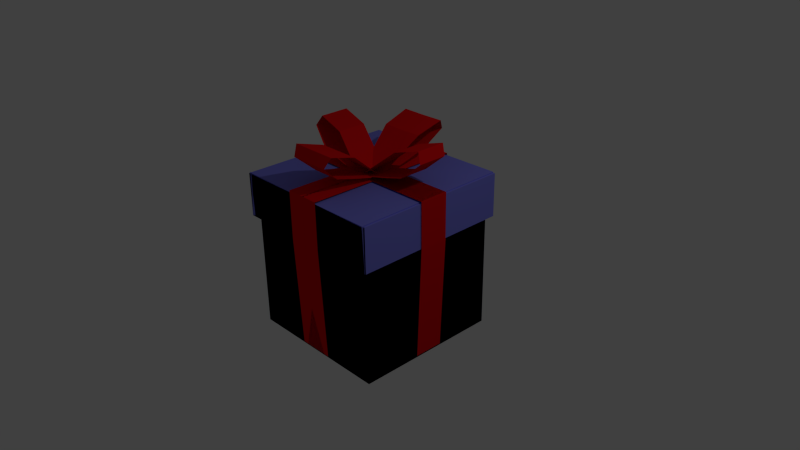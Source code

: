# Source: ar-geschenk.blend  (saved by Blender 2.76.0; exported with 4.5.12 LTS)
import bpy
from mathutils import Matrix  # noqa: F401  (used for matrix-valued properties, if any)

bpy.ops.wm.read_factory_settings(use_empty=True)
scene = bpy.context.scene
scene.name = 'Scene'

# ---- collections
col_collection_1 = bpy.data.collections.new('Collection 1'); scene.collection.children.link(col_collection_1)

# ---- materials (node trees are filled in below, after node groups)
mat_material = bpy.data.materials.new('Material')
mat_material.alpha_threshold = 0.0
mat_material.roughness = 0.5
mat_material.line_color = (0.0, 0.0, 0.0, 1.0)
mat_material_001 = bpy.data.materials.new('Material.001')
mat_material_001.alpha_threshold = 0.0
mat_material_001.roughness = 0.5
mat_material_002 = bpy.data.materials.new('Material.002')
mat_material_002.alpha_threshold = 0.0
mat_material_002.roughness = 0.5

# ---- material node trees
mat_material.use_nodes = True; mat_material.node_tree.nodes.clear()
_N = mat_material.node_tree.nodes; _L = mat_material.node_tree.links
n0 = _N.new('ShaderNodeOutputMaterial'); n0.name = 'Material Output'; n0.location = (300, 300)
n1 = _N.new('ShaderNodeBsdfDiffuse'); n1.name = 'Diffuse BSDF'; n1.location = (10, 300)
n1.inputs[0].default_value = (0.02003, 0.02607, 0.8, 1.0)
_L.new(n1.outputs[0], n0.inputs[0])
n0.is_active_output = True
mat_material_001.use_nodes = True; mat_material_001.node_tree.nodes.clear()
_N = mat_material_001.node_tree.nodes; _L = mat_material_001.node_tree.links
n0 = _N.new('ShaderNodeOutputMaterial'); n0.name = 'Material Output'; n0.location = (300, 300)
n1 = _N.new('ShaderNodeBsdfDiffuse'); n1.name = 'Diffuse BSDF'; n1.location = (10, 300)
n1.inputs[0].default_value = (0.2141, 0.2165, 0.8, 1.0)
_L.new(n1.outputs[0], n0.inputs[0])
n0.is_active_output = True
mat_material_002.use_nodes = True; mat_material_002.node_tree.nodes.clear()
_N = mat_material_002.node_tree.nodes; _L = mat_material_002.node_tree.links
n0 = _N.new('ShaderNodeOutputMaterial'); n0.name = 'Material Output'; n0.location = (300, 300)
n1 = _N.new('ShaderNodeBsdfDiffuse'); n1.name = 'Diffuse BSDF'; n1.location = (10, 300)
n1.inputs[0].default_value = (0.8, 0.004904, 0.007605, 1.0)
_L.new(n1.outputs[0], n0.inputs[0])
n0.is_active_output = True

# ---- world
world_world = bpy.data.worlds.new('World'); scene.world = world_world
world_world.color = (0.05088, 0.05088, 0.05088)
world_world.use_sun_shadow = False
world_world.sun_shadow_jitter_overblur = 0.0
world_world.cycles.sampling_method = 'MANUAL'
world_world.cycles.sample_map_resolution = 256

# ---- cameras
cam_camera = bpy.data.cameras.new('Camera')
cam_camera.clip_end = 100.0
cam_camera.lens = 35.0
cam_camera.sensor_width = 32.0
cam_camera.sensor_height = 18.0
cam_camera.ortho_scale = 7.314
cam_camera.dof.focus_distance = 0.0

# ---- lights
light_lamp = bpy.data.lights.new('Lamp', 'POINT')
light_lamp.transmission_factor = 0.0
light_lamp.cutoff_distance = 30.0
light_lamp.energy = 100.0
light_lamp.shadow_buffer_clip_start = 1.001
light_lamp.shadow_soft_size = 0.1
light_lamp.shadow_maximum_resolution = 0.006
light_lamp.use_absolute_resolution = True
light_lamp.cycles.use_multiple_importance_sampling = False

# ---- meshes
me_cube_002 = bpy.data.meshes.new('Cube.002')
me_cube_002.from_pydata([(1.069, 0.2005, 1.16), (1.069, -0.2005, 1.16), (0.004365, 0.2005, 1.153), (0.004364, -0.2005, 1.153)], [], [(0, 1, 3, 2)])
me_cube_002.materials.append(mat_material)
me_cube_002.use_remesh_preserve_volume = False
me_cube_002.use_remesh_preserve_attributes = False
me_cube_002.use_mirror_vertex_groups = False
me_cube_002.update()
me_cube_001 = bpy.data.meshes.new('Cube.001')
me_cube_001.from_pydata([(1.071, -0.2021, 1.146), (1.071, 0.2021, 1.146), (0.001784, -0.2021, 1.146), (0.001785, 0.2021, 1.146)], [], [(1, 0, 2, 3)])
me_cube_001.materials.append(mat_material)
me_cube_001.use_remesh_preserve_volume = False
me_cube_001.use_remesh_preserve_attributes = False
me_cube_001.use_mirror_vertex_groups = False
me_cube_001.update()
me_cube = bpy.data.meshes.new('Cube')
me_cube.from_pydata([(1.0, 1.0, -1.0), (1.0, -1.0, -1.0), (-1.0, -1.0, -1.0), (-1.0, 1.0, -1.0), (1.0, 1.0, 1.0), (1.0, -1.0, 1.0), (-1.0, -1.0, 1.0), (-1.0, 1.0, 1.0), (1.042, 1.069, 1.141), (1.042, -1.069, 1.141), (-1.069, -1.069, 1.129), (-1.069, 1.069, 1.129), (1.042, 1.069, 0.5496), (1.069, -1.069, 0.5496), (-1.069, -1.069, 0.5496), (-1.069, 1.069, 0.5496), (1.069, 0.2005, 1.16), (1.069, -0.2005, 1.16), (0.004365, 0.2005, 1.153), (0.004364, -0.2005, 1.153), (1.08, 0.2005, 1.16), (1.08, -0.2005, 1.16), (1.08, 0.2005, 0.5339), (1.08, -0.2005, 0.5339), (1.004, 0.2005, -0.9807), (1.004, -0.2005, -0.9807), (0.004365, 0.2005, 0.9746), (0.004364, -0.2005, 0.9746), (0.004365, 0.2005, 1.153), (0.004364, -0.2005, 1.153), (0.5001, 0.329, 1.56), (0.5001, -0.07209, 1.56), (0.8673, 0.3581, 1.668), (0.8673, -0.04305, 1.668), (0.9421, 0.3116, 1.536), (0.9421, -0.08955, 1.536), (0.7005, 0.2431, 1.321), (0.7005, -0.158, 1.321), (0.4727, 0.2275, 1.261), (0.4727, -0.1736, 1.261), (0.1624, -1.071, 1.16), (-0.2387, -1.072, 1.16), (0.1606, -0.006517, 1.153), (-0.2405, -0.007194, 1.153), (0.1624, -1.071, 1.16), (-0.2387, -1.072, 1.16), (0.1624, -1.071, 0.5339), (-0.2387, -1.072, 0.5339), (0.1623, -1.007, -0.9807), (-0.2388, -1.007, -0.9807), (0.1606, -0.006517, 0.9746), (-0.2405, -0.007194, 0.9746), (0.1606, -0.006517, 1.153), (-0.2405, -0.007194, 1.153), (0.2899, -0.502, 1.56), (-0.1112, -0.5027, 1.56), (0.3196, -0.8692, 1.668), (-0.08154, -0.8698, 1.668), (0.2732, -0.9441, 1.536), (-0.1279, -0.9448, 1.536), (0.2043, -0.7026, 1.321), (-0.1968, -0.7033, 1.321), (0.1883, -0.4748, 1.261), (-0.2128, -0.4754, 1.261), (-0.1528, 1.087, 1.16), (0.2482, 1.078, 1.16), (-0.1749, 0.02209, 1.153), (0.2261, 0.01376, 1.153), (-0.1528, 1.087, 1.16), (0.2482, 1.078, 1.16), (-0.1528, 1.087, 0.5339), (0.2482, 1.078, 0.5339), (-0.1541, 1.022, -0.9807), (0.2469, 1.014, -0.9807), (-0.1749, 0.02209, 0.9746), (0.2261, 0.01376, 0.9746), (-0.1749, 0.02209, 1.153), (0.2261, 0.01376, 1.153), (-0.293, 0.5204, 1.56), (0.108, 0.512, 1.56), (-0.3144, 0.8881, 1.668), (0.08657, 0.8797, 1.668), (-0.2664, 0.962, 1.536), (0.1346, 0.9536, 1.536), (-0.203, 0.719, 1.321), (0.198, 0.7106, 1.321), (-0.1921, 0.4908, 1.261), (0.2089, 0.4825, 1.261), (1.069, -1.052, 1.141), (-1.069, -1.052, 1.129), (1.042, -1.052, 0.5496), (-1.069, -1.052, 0.5496)], [], [(0, 1, 2, 3), (4, 7, 6, 5), (0, 4, 5, 1), (1, 5, 6, 2), (2, 6, 7, 3), (4, 0, 3, 7), (8, 9, 10, 11), (12, 15, 14, 13), (11, 10, 14, 15), (8, 11, 15, 12), (14, 10, 89, 91), (9, 8, 12, 13), (16, 17, 19, 18), (17, 16, 20, 21), (21, 20, 22, 23), (23, 22, 24, 25), (18, 19, 27, 26), (19, 18, 28, 29), (29, 28, 30, 31), (31, 30, 32, 33), (33, 32, 34, 35), (35, 34, 36, 37), (37, 36, 38, 39), (39, 38, 28, 29), (40, 41, 43, 42), (41, 40, 44, 45), (45, 44, 46, 47), (47, 46, 48, 49), (42, 43, 51, 50), (43, 42, 52, 53), (53, 52, 54, 55), (55, 54, 56, 57), (57, 56, 58, 59), (59, 58, 60, 61), (61, 60, 62, 63), (63, 62, 52, 53), (64, 65, 67, 66), (65, 64, 68, 69), (69, 68, 70, 71), (71, 70, 72, 73), (66, 67, 75, 74), (67, 66, 76, 77), (77, 76, 78, 79), (79, 78, 80, 81), (81, 80, 82, 83), (83, 82, 84, 85), (85, 84, 86, 87), (87, 86, 76, 77), (89, 88, 90, 91), (13, 14, 91, 90), (10, 9, 88, 89), (9, 13, 90, 88)])
me_cube.polygons.foreach_set('material_index', [0, 0, 0, 0, 0, 0, 1, 1, 1, 1, 1, 1, 2, 2, 2, 2, 2, 2, 2, 2, 2, 2, 2, 2, 2, 2, 2, 2, 2, 2, 2, 2, 2, 2, 2, 2, 2, 2, 2, 2, 2, 2, 2, 2, 2, 2, 2, 2, 1, 1, 1, 1])
me_cube.materials.append(mat_material)
me_cube.materials.append(mat_material_001)
me_cube.materials.append(mat_material_002)
me_cube.use_remesh_preserve_volume = False
me_cube.use_remesh_preserve_attributes = False
me_cube.use_mirror_vertex_groups = False
me_cube.update()

# ---- objects
ob_cube_002 = bpy.data.objects.new('Cube.002', me_cube_002)
ob_cube_001 = bpy.data.objects.new('Cube.001', me_cube_001)
ob_cube = bpy.data.objects.new('Cube', me_cube)
ob_lamp = bpy.data.objects.new('Lamp', light_lamp)
ob_camera = bpy.data.objects.new('Camera', cam_camera)

# ---- transforms, parenting, visibility, modifiers, constraints
ob_cube_002.location = (0.0, 0.0, 0.0)
ob_cube_002.lock_rotations_4d = False
ob_cube_002.empty_display_type = 'ARROWS'
ob_cube_002.lineart.crease_threshold = 0.0
ob_cube_001.location = (0.0, 0.0, 0.0)
ob_cube_001.lock_rotations_4d = False
ob_cube_001.empty_display_type = 'ARROWS'
ob_cube_001.lineart.crease_threshold = 0.0
ob_cube.location = (0.0, 0.0, 0.0)
ob_cube.lock_rotations_4d = False
ob_cube.empty_display_type = 'ARROWS'
ob_cube.lineart.crease_threshold = 0.0
_m = ob_cube.modifiers.new('Mirror', 'MIRROR')
ob_lamp.location = (4.076, 1.005, 5.904)
ob_lamp.rotation_euler = (0.6503, 0.05522, 1.866)
ob_lamp.lock_rotations_4d = False
ob_lamp.empty_display_type = 'ARROWS'
ob_lamp.color = (0.0, 0.0, 0.0, 0.0)
ob_lamp.lineart.crease_threshold = 0.0
ob_camera.location = (7.481, -6.508, 5.344)
ob_camera.rotation_euler = (1.109, 0.01082, 0.8149)
ob_camera.lock_rotations_4d = False
ob_camera.empty_display_type = 'ARROWS'
ob_camera.color = (0.0, 0.0, 0.0, 0.0)
ob_camera.display_type = 'WIRE'
ob_camera.lineart.crease_threshold = 0.0

# ---- collection membership
col_collection_1.objects.link(ob_cube_002)
col_collection_1.objects.link(ob_cube_001)
col_collection_1.objects.link(ob_cube)
col_collection_1.objects.link(ob_lamp)
col_collection_1.objects.link(ob_camera)

# ---- scene / render settings (as saved in the file)
scene.camera = ob_camera
scene.frame_start = 1; scene.frame_end = 250; scene.frame_set(1)
scene.render.engine = 'CYCLES'
scene.render.resolution_percentage = 50
scene.render.dither_intensity = 0.0
scene.cycles.use_denoising = False
scene.cycles.samples = 10
scene.cycles.sampling_pattern = 'TABULATED_SOBOL'
scene.cycles.light_sampling_threshold = 0.0
scene.cycles.use_adaptive_sampling = False
scene.cycles.use_light_tree = False
scene.cycles.blur_glossy = 0.0
scene.cycles.pixel_filter_type = 'GAUSSIAN'
scene.cycles.sample_clamp_indirect = 0.0
scene.view_settings.view_transform = 'Standard'
bpy.context.view_layer.update()
